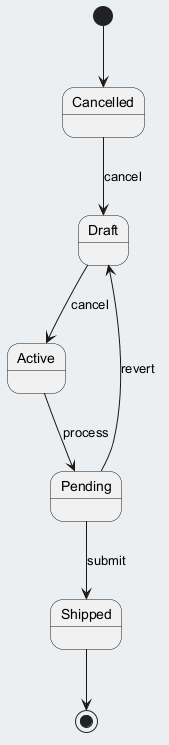

The diagram above was rendered by PlantUML. Its source (embedded in the PNG):
@startuml
skinparam backgroundColor #ECEFF1
skinparam classBackgroundColor #FFFFFF
skinparam classBorderColor #455A64
[*] --> Cancelled
Cancelled --> Draft : cancel
Draft --> Active : cancel
Active --> Pending : process
Pending --> Shipped : submit
Pending --> Draft : revert
Shipped --> [*]
@enduml